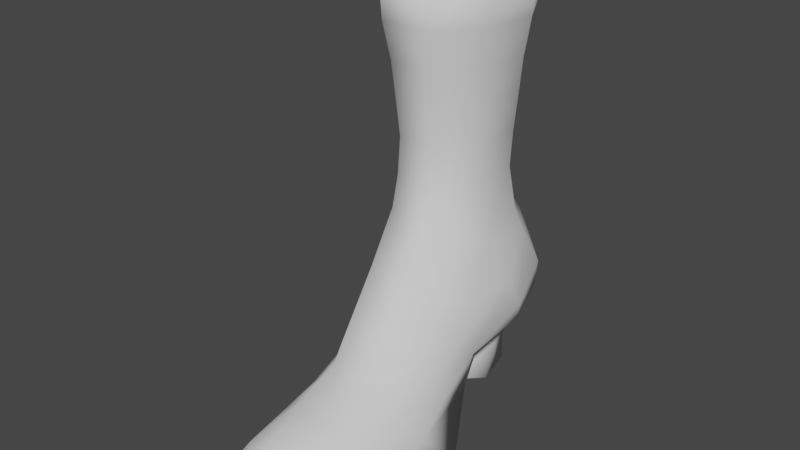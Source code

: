 # Source: womens_boot.blend  (saved by Blender 3.2.14; exported with 4.5.12 LTS)
import bpy
from mathutils import Matrix  # noqa: F401  (used for matrix-valued properties, if any)

bpy.ops.wm.read_factory_settings(use_empty=True)
scene = bpy.context.scene
scene.name = 'Scene'

# ---- collections
col_collection = bpy.data.collections.new('Collection'); scene.collection.children.link(col_collection)

# ---- world
world_world = bpy.data.worlds.new('World'); scene.world = world_world
world_world.use_nodes = True; world_world.node_tree.nodes.clear()
_N = world_world.node_tree.nodes; _L = world_world.node_tree.links
n0 = _N.new('ShaderNodeOutputWorld'); n0.name = 'World Output'; n0.location = (300, 300)
n1 = _N.new('ShaderNodeBackground'); n1.name = 'Background'; n1.location = (10, 300)
n1.inputs[0].default_value = (0.05088, 0.05088, 0.05088, 1.0)
_L.new(n1.outputs[0], n0.inputs[0])
n0.is_active_output = True
world_world.color = (0.05088, 0.05088, 0.05088)
world_world.use_sun_shadow = False
world_world.sun_shadow_jitter_overblur = 0.0

# ---- meshes
me_circle = bpy.data.meshes.new('Circle')
me_circle.from_pydata([(0.09044, 0.87, -0.4387), (-0.3231, 0.6587, -0.5375), (-0.384, 0.3768, -0.6224), (-0.3625, 0.07936, -0.7788), (-0.4086, -0.3615, -1.102), (-0.4355, -0.6086, -1.131), (-0.4028, -1.001, -1.095), (-0.2764, -1.426, -0.996), (0.01935, -1.65, -0.9439), (0.2892, -1.425, -1.02), (0.4826, -0.9915, -1.09), (0.5224, -0.4457, -1.137), (0.3196, -0.08623, -0.9079), (0.2652, 0.09122, -0.7792), (0.3526, 0.424, -0.6332), (0.301, 0.6761, -0.5287), (-0.1734, 0.5552, -0.749), (0.1359, 0.7045, -0.6779), (-0.2003, 0.2806, -0.8143), (0.1979, 0.4115, -0.7931), (0.1272, 0.2517, -0.8228), (0.1704, 0.5718, -0.742), (0.353, -0.06435, -0.675), (0.4905, -1.077, -0.8763), (0.4846, -0.7011, -0.8804), (0.408, -0.4257, -0.8035), (0.389, -0.8063, -0.713), (0.382, -1.076, -0.7362), (-0.1036, -0.9304, -0.5937), (0.001576, -1.616, -0.7698), (0.02165, -1.685, -0.8332), (0.3317, -1.453, -0.8628), (-0.09395, -1.164, -0.6927), (0.2943, -1.362, -0.7687), (-0.2133, -1.534, -0.87), (-0.3619, -1.069, -0.937), (-0.2034, -1.41, -0.8069), (-0.2491, -1.057, -0.7824), (0.2015, -0.8059, -0.5294), (-0.2713, -0.8086, -0.7476), (0.3862, 0.2522, -0.2826), (0.27, 0.5554, -0.08954), (-0.1486, 0.7828, -0.04727), (0.4112, 0.3441, -0.4835), (0.3341, 0.6562, -0.3309), (-0.1331, 0.8674, -0.2614), (-0.377, 0.626, -0.3439), (-0.4161, 0.3119, -0.4841), (-0.3488, 0.5319, -0.1392), (-0.3698, 0.244, -0.2606), (0.3713, -0.2565, -0.5041), (0.3891, -0.5872, -0.6521), (-0.1456, 0.6575, 0.1474), (-0.1553, 0.602, 0.3761), (-0.1578, 0.6129, 0.615), (-0.1657, 0.6798, 0.8635), (-0.1869, 0.8348, 1.237), (-0.1218, 0.8031, 1.416), (-0.1742, 0.7505, 1.043), (0.1974, -1.074, -0.6301), (-0.2907, -0.5789, -0.6684), (-0.3613, -0.7123, -0.9197), (-0.3604, -0.4546, -0.8358), (-0.3675, -0.08034, -0.6865), (-0.3548, -0.2816, -0.5192), (0.195, -0.6668, -0.3784), (0.2028, -1.173, -0.6659), (0.1939, -0.9291, -0.5788), (-0.1016, -0.8088, -0.5421), (-0.09408, -1.077, -0.6528), (-0.1226, -0.6781, -0.395), (0.1816, -0.432, -0.09727), (-0.1619, -0.403, -0.0917), (-0.1745, -0.1924, 0.2171), (0.1556, -0.2127, 0.2137), (-0.1727, -0.1452, 0.4154), (0.1258, -0.1549, 0.4255), (0.2511, 0.4774, 0.1016), (0.2893, 0.1229, 0.001102), (0.3581, -0.1495, -0.2887), (0.2317, 0.1095, 0.4086), (0.231, 0.4263, 0.3886), (-0.2822, -0.1335, -0.2472), (-0.27, 0.09824, -7.153e-05), (-0.2789, 0.4775, 0.08435), (-0.2534, 0.4242, 0.3826), (-0.2779, 0.119, 0.3969), (-0.1633, -0.136, 0.6581), (0.1336, -0.145, 0.6594), (0.2347, 0.1202, 0.6391), (0.2352, 0.4408, 0.6169), (-0.2568, 0.4383, 0.6127), (-0.2817, 0.128, 0.6322), (-0.169, -0.1688, 0.9034), (0.1406, -0.1779, 0.9047), (0.2464, 0.1205, 0.8831), (0.2482, 0.4608, 0.8659), (-0.2684, 0.458, 0.8615), (-0.2936, 0.1287, 0.8756), (-0.1772, -0.1992, 1.128), (0.1497, -0.2093, 1.129), (0.2611, 0.1105, 1.098), (0.2628, 0.4695, 1.078), (-0.2826, 0.4671, 1.071), (-0.3087, 0.1191, 1.09), (-0.1917, -0.2577, 1.373), (0.1657, -0.2687, 1.374), (0.2866, 0.07888, 1.347), (0.2914, 0.4891, 1.317), (-0.3088, 0.4866, 1.309), (-0.3345, 0.08799, 1.338), (-0.1296, -0.1718, 1.621), (0.1104, -0.1801, 1.615), (0.1943, 0.07909, 1.623), (0.1881, 0.4826, 1.506), (-0.2054, 0.5043, 1.502), (-0.244, 0.08717, 1.615), (-0.1235, 0.4608, -0.9378), (0.1534, 0.5575, -0.9129), (-0.1443, 0.2612, -0.9439), (0.1463, 0.3588, -0.9475), (0.09761, 0.2438, -0.9445), (0.1531, 0.4758, -0.938), (-0.1551, 0.4562, -1.13), (-0.07923, 0.5779, -1.101), (-0.1933, 0.2223, -1.1), (0.1825, 0.3312, -1.132), (0.1194, 0.2016, -1.098), (0.159, 0.4737, -1.129), (-0.0807, 0.6998, -0.6714), (-0.06314, 0.5528, -0.9064), (-0.1275, 0.8641, -0.432), (0.0856, 0.7848, -0.0567), (0.08484, 0.8736, -0.268), (0.07102, 0.6622, 0.1409), (0.06126, 0.6067, 0.3696), (0.06288, 0.6179, 0.6077), (0.06781, 0.6855, 0.8555), (0.07297, 0.7557, 1.036), (0.08087, 0.8406, 1.229), (0.02631, 0.8235, 1.417), (0.1373, 0.5826, -1.107), (-0.1962, -0.2726, 1.57), (0.1706, -0.2838, 1.571), (0.2956, 0.06512, 1.593), (0.2956, 0.5105, 1.451), (-0.3438, 0.07441, 1.584), (-0.3127, 0.5084, 1.443), (0.08651, 0.9141, 1.363), (-0.1977, 0.8758, 1.372), (-0.02211, 0.2343, 0.1888), (-0.3573, 0.1716, -0.7205)], [], [(8, 7, 6, 9), (9, 6, 5, 10), (10, 5, 4, 11), (11, 4, 3, 12), (12, 3, 151, 13), (1, 16, 18, 2), (14, 19, 21, 15), (20, 18, 119, 121), (16, 129, 130, 117), (15, 21, 17, 0), (13, 20, 19, 14), (131, 129, 16, 1), (2, 18, 20, 13), (47, 2, 151), (12, 13, 22, 25), (24, 11, 12, 25), (24, 26, 27, 23), (25, 51, 26, 24), (22, 50, 51), (69, 37, 36, 32), (23, 10, 11, 24), (9, 10, 23, 31), (68, 60, 39, 28), (9, 31, 30, 8), (29, 30, 31, 33), (33, 31, 23, 27), (7, 8, 30, 34), (29, 36, 34, 30), (35, 34, 36, 37), (29, 32, 36), (33, 66, 29), (26, 51, 38, 67), (132, 41, 44, 133), (41, 40, 43), (22, 43, 40, 50), (6, 7, 34, 35), (14, 43, 22, 13), (15, 44, 43, 14), (0, 133, 44, 15), (48, 42, 45, 46), (47, 49, 48), (27, 59, 66, 33), (46, 45, 131, 1), (59, 27, 26, 67), (37, 69, 28, 39), (35, 37, 39, 61), (62, 61, 39, 60), (5, 6, 35, 61), (49, 47, 63, 64), (2, 47, 46, 1), (60, 64, 63), (4, 5, 61, 62), (70, 64, 60, 68), (38, 51, 50, 65), (66, 32, 29), (67, 38, 68, 28), (28, 69, 59, 67), (66, 59, 69, 32), (38, 65, 70, 68), (65, 71, 72, 70), (50, 79, 71, 65), (82, 64, 70, 72), (71, 74, 73, 72), (74, 76, 75, 73), (41, 132, 134), (78, 40, 41, 77), (79, 78, 74, 71), (80, 76, 74, 78), (81, 80, 78, 77), (79, 50, 40, 78), (135, 81, 77, 134), (82, 72, 73, 83), (49, 64, 82, 83), (84, 48, 49, 83), (48, 84, 52), (75, 86, 83, 73), (85, 84, 83, 86), (53, 52, 84, 85), (86, 92, 91, 85), (80, 81, 90, 89), (75, 87, 92, 86), (76, 88, 87, 75), (80, 89, 88, 76), (88, 94, 93, 87), (87, 93, 98, 92), (89, 95, 94, 88), (92, 98, 97, 91), (89, 90, 96, 95), (94, 100, 99, 93), (93, 99, 104, 98), (95, 101, 100, 94), (98, 104, 103, 97), (95, 96, 102, 101), (100, 106, 105, 99), (99, 105, 110, 104), (101, 107, 106, 100), (104, 110, 109, 103), (101, 102, 108, 107), (106, 143, 142, 105), (105, 142, 146, 110), (107, 144, 143, 106), (110, 146, 147, 109), (107, 108, 145, 144), (148, 145, 108, 139), (139, 108, 102, 138), (138, 102, 96, 137), (137, 96, 90, 136), (136, 90, 81, 135), (54, 53, 85, 91), (55, 54, 91, 97), (58, 55, 97, 103), (56, 58, 103, 109), (149, 56, 109, 147), (122, 120, 126, 128), (121, 119, 125, 127), (21, 19, 120, 122), (18, 16, 117, 119), (17, 21, 122, 118), (19, 20, 121, 120), (127, 125, 123, 126), (119, 117, 123, 125), (118, 122, 128, 141), (120, 121, 127, 126), (117, 130, 124, 123), (118, 130, 129, 17), (131, 0, 17, 129), (42, 132, 133, 45), (3, 4, 62, 63), (52, 134, 132, 42), (53, 135, 134, 52), (54, 136, 135, 53), (55, 137, 136, 54), (56, 139, 138, 58), (149, 148, 139, 56), (58, 138, 137, 55), (130, 118, 141, 124), (126, 123, 128), (123, 124, 141, 128), (112, 113, 150), (116, 111, 150), (114, 140, 150), (140, 57, 150), (111, 112, 150), (113, 114, 150), (115, 116, 150), (57, 115, 150), (112, 111, 142, 143), (113, 112, 143, 144), (114, 113, 144, 145), (111, 116, 146, 142), (116, 115, 147, 146), (140, 114, 145, 148), (115, 57, 149, 147), (57, 140, 148, 149), (2, 13, 151), (25, 22, 51), (77, 41, 134), (44, 41, 43), (42, 48, 52), (46, 47, 48), (63, 47, 151, 3), (45, 133, 0, 131), (62, 60, 63)])
me_circle.polygons.foreach_set('use_smooth', [True] * 163)
_uv = me_circle.uv_layers.new(name='UVMap')
_uv.uv.foreach_set('vector', [0.7325, 0.04512, 0.8011, 0.06389, 0.855, 0.1311, 0.7023, 0.1064, 0.7023, 0.1064, 0.855, 0.1311, 0.8896, 0.1978, 0.7006, 0.1975, 0.7006, 0.1975, 0.8896, 0.1978, 0.9032, 0.2434, 0.7336, 0.2964, 0.7336, 0.2964, 0.9032, 0.2434, 0.9354, 0.3424, 0.8006, 0.3559, 0.8006, 0.3559, 0.9354, 0.3424, 0.9425, 0.3619, 0.8262, 0.3903, 0.9331, 0.7364, 0.9148, 0.6885, 0.9563, 0.655, 0.9697, 0.7012, 0.7818, 0.7037, 0.7999, 0.6664, 0.8277, 0.6882, 0.8144, 0.7367, 0.8534, 0.421, 0.9158, 0.4238, 0.9032, 0.4477, 0.8573, 0.4445, 0.9148, 0.6885, 0.888, 0.7133, 0.8907, 0.6541, 0.9135, 0.6432, 0.8144, 0.7367, 0.8277, 0.6882, 0.8465, 0.7114, 0.8559, 0.7638, 0.7404, 0.6553, 0.7752, 0.6429, 0.7999, 0.6664, 0.7818, 0.7037, 0.8922, 0.766, 0.888, 0.7133, 0.9148, 0.6885, 0.9331, 0.7364, 0.9638, 0.3998, 0.9158, 0.4238, 0.8534, 0.421, 0.8262, 0.3903, 0.08112, 0.4345, 0.06261, 0.4111, 0.09601, 0.3829, 0.6173, 0.3007, 0.6374, 0.3381, 0.5986, 0.341, 0.5489, 0.2861, 0.5082, 0.2467, 0.5729, 0.2232, 0.6173, 0.3007, 0.5489, 0.2861, 0.5082, 0.2467, 0.4744, 0.2715, 0.4295, 0.2466, 0.4437, 0.2165, 0.5489, 0.2861, 0.5083, 0.2983, 0.4744, 0.2715, 0.5082, 0.2467, 0.5311, 0.3817, 0.4841, 0.3988, 0.4353, 0.348, 0.3227, 0.1757, 0.2772, 0.1622, 0.3128, 0.1007, 0.3238, 0.1545, 0.4437, 0.2165, 0.4757, 0.1871, 0.5729, 0.2232, 0.5082, 0.2467, 0.4233, 0.06103, 0.5078, 0.1147, 0.4663, 0.139, 0.4063, 0.08762, 0.2947, 0.3401, 0.2385, 0.316, 0.2782, 0.2921, 0.3146, 0.3251, 0.4233, 0.06103, 0.4063, 0.08762, 0.3527, 0.06826, 0.3522, 0.04525, 0.3504, 0.0814, 0.3527, 0.06826, 0.4063, 0.08762, 0.4003, 0.1107, 0.4003, 0.1107, 0.4063, 0.08762, 0.4663, 0.139, 0.434, 0.1602, 0.2852, 0.07102, 0.3522, 0.04525, 0.3527, 0.06826, 0.3158, 0.07783, 0.3504, 0.0814, 0.3128, 0.1007, 0.3158, 0.07783, 0.3527, 0.06826, 0.2407, 0.1359, 0.3158, 0.07783, 0.3128, 0.1007, 0.2772, 0.1622, 0.3504, 0.0814, 0.3238, 0.1545, 0.3128, 0.1007, 0.4003, 0.1107, 0.3876, 0.1537, 0.3504, 0.0814, 0.4744, 0.2715, 0.5083, 0.2983, 0.452, 0.3161, 0.4327, 0.3003, 0.2116, 0.9337, 0.1562, 0.9464, 0.152, 0.895, 0.2118, 0.8923, 0.6012, 0.5334, 0.5607, 0.4735, 0.5914, 0.4442, 0.5311, 0.3817, 0.5914, 0.4442, 0.5607, 0.4735, 0.4841, 0.3988, 0.2052, 0.1242, 0.2852, 0.07102, 0.3158, 0.07783, 0.2407, 0.1359, 0.6166, 0.4209, 0.5914, 0.4442, 0.5311, 0.3817, 0.5682, 0.3683, 0.1469, 0.8573, 0.152, 0.895, 0.08487, 0.889, 0.09215, 0.8543, 0.2068, 0.8602, 0.2118, 0.8923, 0.152, 0.895, 0.1469, 0.8573, 0.3176, 0.9343, 0.2544, 0.9349, 0.25, 0.8939, 0.3136, 0.8909, 0.08112, 0.4345, 0.1057, 0.4731, 0.05836, 0.5107, 0.434, 0.1602, 0.3888, 0.1766, 0.3876, 0.1537, 0.4003, 0.1107, 0.3136, 0.8909, 0.25, 0.8939, 0.2519, 0.8604, 0.3125, 0.8519, 0.4103, 0.2818, 0.4295, 0.2466, 0.4744, 0.2715, 0.4327, 0.3003, 0.323, 0.2749, 0.3399, 0.3093, 0.3146, 0.3251, 0.2782, 0.2921, 0.3144, 0.2397, 0.323, 0.2749, 0.2782, 0.2921, 0.2502, 0.2615, 0.2065, 0.2892, 0.2502, 0.2615, 0.2782, 0.2921, 0.2385, 0.316, 0.2198, 0.2257, 0.2937, 0.2136, 0.3144, 0.2397, 0.2502, 0.2615, 0.1057, 0.4731, 0.08112, 0.4345, 0.1443, 0.378, 0.1892, 0.3991, 0.3721, 0.8499, 0.3787, 0.8802, 0.3136, 0.8909, 0.3125, 0.8519, 0.2377, 0.3572, 0.1892, 0.3991, 0.1443, 0.378, 0.1762, 0.2442, 0.2198, 0.2257, 0.2502, 0.2615, 0.2065, 0.2892, 0.279, 0.4064, 0.1892, 0.3991, 0.2377, 0.3572, 0.2974, 0.3733, 0.3777, 0.3638, 0.4353, 0.348, 0.4841, 0.3988, 0.3942, 0.3994, 0.3876, 0.1537, 0.3238, 0.1545, 0.3504, 0.0814, 0.7247, 0.3863, 0.7257, 0.4115, 0.6681, 0.4089, 0.6682, 0.3839, 0.6682, 0.3839, 0.6706, 0.3539, 0.7261, 0.3571, 0.7247, 0.3863, 0.3876, 0.1537, 0.3888, 0.1766, 0.3227, 0.1757, 0.3238, 0.1545, 0.7257, 0.4115, 0.7241, 0.4505, 0.6639, 0.4462, 0.6681, 0.4089, 0.7241, 0.4505, 0.7211, 0.52, 0.6558, 0.5239, 0.6639, 0.4462, 0.4841, 0.3988, 0.4891, 0.4455, 0.4182, 0.4649, 0.3942, 0.3994, 0.1788, 0.4584, 0.1892, 0.3991, 0.279, 0.4064, 0.2405, 0.4751, 0.7211, 0.52, 0.716, 0.5922, 0.6533, 0.5949, 0.6558, 0.5239, 0.716, 0.5922, 0.7111, 0.634, 0.6543, 0.6336, 0.6533, 0.5949, 0.1562, 0.9464, 0.2116, 0.9337, 0.2133, 0.9792, 0.5162, 0.5189, 0.5607, 0.4735, 0.6012, 0.5334, 0.5744, 0.5634, 0.4891, 0.4455, 0.5162, 0.5189, 0.4367, 0.5358, 0.4182, 0.4649, 0.4838, 0.5937, 0.4306, 0.5776, 0.4367, 0.5358, 0.5162, 0.5189, 0.5441, 0.6134, 0.4838, 0.5937, 0.5162, 0.5189, 0.5744, 0.5634, 0.4891, 0.4455, 0.4841, 0.3988, 0.5607, 0.4735, 0.5162, 0.5189, 0.5897, 0.6301, 0.5441, 0.6134, 0.5744, 0.5634, 0.6153, 0.5935, 0.1788, 0.4584, 0.2405, 0.4751, 0.2166, 0.5423, 0.1485, 0.517, 0.1057, 0.4731, 0.1892, 0.3991, 0.1788, 0.4584, 0.1485, 0.517, 0.07982, 0.5533, 0.05836, 0.5107, 0.1057, 0.4731, 0.1485, 0.517, 0.05836, 0.5107, 0.07982, 0.5533, 0.0441, 0.5824, 0.2193, 0.581, 0.1656, 0.5931, 0.1485, 0.517, 0.2166, 0.5423, 0.1072, 0.6079, 0.07982, 0.5533, 0.1485, 0.517, 0.1656, 0.5931, 0.06962, 0.6195, 0.0441, 0.5824, 0.07982, 0.5533, 0.1072, 0.6079, 0.1656, 0.5931, 0.1772, 0.6374, 0.1186, 0.6516, 0.1072, 0.6079, 0.4838, 0.5937, 0.5441, 0.6134, 0.5291, 0.6563, 0.4694, 0.6366, 0.2193, 0.581, 0.232, 0.6256, 0.1772, 0.6374, 0.1656, 0.5931, 0.7111, 0.634, 0.7137, 0.6784, 0.6573, 0.6796, 0.6543, 0.6336, 0.4838, 0.5937, 0.4694, 0.6366, 0.4167, 0.6204, 0.4306, 0.5776, 0.7137, 0.6784, 0.7164, 0.7253, 0.6576, 0.7266, 0.6573, 0.6796, 0.232, 0.6256, 0.2512, 0.6691, 0.1906, 0.6823, 0.1772, 0.6374, 0.4694, 0.6366, 0.4525, 0.6806, 0.3943, 0.6624, 0.4167, 0.6204, 0.1772, 0.6374, 0.1906, 0.6823, 0.1298, 0.6984, 0.1186, 0.6516, 0.4694, 0.6366, 0.5291, 0.6563, 0.5136, 0.7019, 0.4525, 0.6806, 0.7164, 0.7253, 0.7194, 0.7683, 0.6574, 0.7698, 0.6576, 0.7266, 0.2512, 0.6691, 0.2683, 0.7093, 0.2035, 0.7205, 0.1906, 0.6823, 0.4525, 0.6806, 0.4367, 0.7177, 0.3742, 0.7014, 0.3943, 0.6624, 0.1906, 0.6823, 0.2035, 0.7205, 0.1406, 0.7367, 0.1298, 0.6984, 0.4525, 0.6806, 0.5136, 0.7019, 0.4995, 0.7392, 0.4367, 0.7177, 0.7194, 0.7683, 0.7241, 0.8159, 0.6562, 0.8175, 0.6574, 0.7698, 0.2683, 0.7093, 0.2891, 0.7536, 0.2204, 0.7623, 0.2035, 0.7205, 0.4367, 0.7177, 0.4169, 0.7584, 0.35, 0.7441, 0.3742, 0.7014, 0.2035, 0.7205, 0.2204, 0.7623, 0.152, 0.7794, 0.1406, 0.7367, 0.4367, 0.7177, 0.4995, 0.7392, 0.4847, 0.7799, 0.4169, 0.7584, 0.7241, 0.8159, 0.7261, 0.8534, 0.6564, 0.855, 0.6562, 0.8175, 0.2891, 0.7536, 0.2974, 0.7924, 0.2325, 0.801, 0.2204, 0.7623, 0.4169, 0.7584, 0.4021, 0.7975, 0.3388, 0.7821, 0.35, 0.7441, 0.2204, 0.7623, 0.2325, 0.801, 0.1565, 0.8033, 0.152, 0.7794, 0.4169, 0.7584, 0.4847, 0.7799, 0.4785, 0.8024, 0.4021, 0.7975, 0.5587, 0.8256, 0.4785, 0.8024, 0.4847, 0.7799, 0.5594, 0.7957, 0.5594, 0.7957, 0.4847, 0.7799, 0.4995, 0.7392, 0.562, 0.7561, 0.562, 0.7561, 0.4995, 0.7392, 0.5136, 0.7019, 0.5653, 0.7196, 0.5653, 0.7196, 0.5136, 0.7019, 0.5291, 0.6563, 0.5736, 0.6718, 0.5736, 0.6718, 0.5291, 0.6563, 0.5441, 0.6134, 0.5897, 0.6301, 0.08179, 0.6633, 0.06962, 0.6195, 0.1072, 0.6079, 0.1186, 0.6516, 0.08521, 0.7122, 0.08179, 0.6633, 0.1186, 0.6516, 0.1298, 0.6984, 0.08419, 0.7491, 0.08521, 0.7122, 0.1298, 0.6984, 0.1406, 0.7367, 0.08253, 0.7895, 0.08419, 0.7491, 0.1406, 0.7367, 0.152, 0.7794, 0.08493, 0.8165, 0.08253, 0.7895, 0.152, 0.7794, 0.1565, 0.8033, 0.8248, 0.6414, 0.8033, 0.6314, 0.8109, 0.5976, 0.8335, 0.6066, 0.8573, 0.4445, 0.9032, 0.4477, 0.9097, 0.4789, 0.8504, 0.4743, 0.8277, 0.6882, 0.7999, 0.6664, 0.8033, 0.6314, 0.8248, 0.6414, 0.9563, 0.655, 0.9148, 0.6885, 0.9135, 0.6432, 0.9506, 0.6313, 0.8465, 0.7114, 0.8277, 0.6882, 0.8248, 0.6414, 0.84, 0.6519, 0.7999, 0.6664, 0.7752, 0.6429, 0.7818, 0.6226, 0.8033, 0.6314, 0.8524, 0.5073, 0.9118, 0.51, 0.9055, 0.5549, 0.8408, 0.5328, 0.9506, 0.6313, 0.9135, 0.6432, 0.9099, 0.6055, 0.9524, 0.6013, 0.84, 0.6519, 0.8248, 0.6414, 0.8335, 0.6066, 0.8507, 0.6143, 0.8033, 0.6314, 0.7818, 0.6226, 0.7862, 0.5954, 0.8109, 0.5976, 0.9135, 0.6432, 0.8907, 0.6541, 0.8863, 0.614, 0.9099, 0.6055, 0.84, 0.6519, 0.8907, 0.6541, 0.888, 0.7133, 0.8465, 0.7114, 0.8922, 0.766, 0.8559, 0.7638, 0.8465, 0.7114, 0.888, 0.7133, 0.2544, 0.9349, 0.2116, 0.9337, 0.2118, 0.8923, 0.25, 0.8939, 0.1108, 0.3249, 0.1762, 0.2442, 0.2065, 0.2892, 0.1446, 0.3341, 0.2578, 0.9789, 0.2133, 0.9792, 0.2116, 0.9337, 0.2544, 0.9349, 0.4543, 0.9207, 0.4538, 0.9618, 0.4092, 0.9647, 0.4097, 0.9235, 0.4997, 0.9194, 0.4991, 0.9613, 0.4538, 0.9618, 0.4543, 0.9207, 0.5485, 0.9174, 0.5479, 0.9617, 0.4991, 0.9613, 0.4997, 0.9194, 0.6254, 0.9128, 0.6248, 0.9637, 0.5847, 0.9624, 0.5852, 0.9155, 0.652, 0.9102, 0.6538, 0.9647, 0.6248, 0.9637, 0.6254, 0.9128, 0.5852, 0.9155, 0.5847, 0.9624, 0.5479, 0.9617, 0.5485, 0.9174, 0.8907, 0.6541, 0.84, 0.6519, 0.8507, 0.6143, 0.8863, 0.614, 0.8408, 0.5328, 0.9055, 0.5549, 0.8459, 0.5598, 0.9055, 0.5549, 0.8917, 0.5791, 0.8506, 0.5807, 0.8459, 0.5598, 0.1351, 0.1228, 0.1174, 0.1441, 0.09291, 0.1105, 0.116, 0.07663, 0.1351, 0.09787, 0.09291, 0.1105, 0.07861, 0.1439, 0.0566, 0.116, 0.09291, 0.1105, 0.0566, 0.116, 0.05774, 0.1018, 0.09291, 0.1105, 0.1351, 0.09787, 0.1351, 0.1228, 0.09291, 0.1105, 0.1174, 0.1441, 0.07861, 0.1439, 0.09291, 0.1105, 0.07631, 0.0785, 0.116, 0.07663, 0.09291, 0.1105, 0.05774, 0.1018, 0.07631, 0.0785, 0.09291, 0.1105, 0.7146, 0.8748, 0.669, 0.8765, 0.6564, 0.855, 0.7261, 0.8534, 0.3982, 0.8149, 0.3495, 0.8046, 0.3388, 0.7821, 0.4021, 0.7975, 0.4718, 0.8236, 0.3982, 0.8149, 0.4021, 0.7975, 0.4785, 0.8024, 0.2867, 0.8159, 0.2354, 0.8181, 0.2325, 0.801, 0.2974, 0.7924, 0.2354, 0.8181, 0.159, 0.8262, 0.1565, 0.8033, 0.2325, 0.801, 0.5416, 0.8416, 0.4718, 0.8236, 0.4785, 0.8024, 0.5587, 0.8256, 0.159, 0.8262, 0.09852, 0.8336, 0.08493, 0.8165, 0.1565, 0.8033, 0.6703, 0.9218, 0.6716, 0.9501, 0.6538, 0.9647, 0.652, 0.9102, 0.9638, 0.3998, 0.8262, 0.3903, 0.9425, 0.3619, 0.5489, 0.2861, 0.5986, 0.341, 0.5083, 0.2983, 0.5744, 0.5634, 0.6012, 0.5334, 0.6153, 0.5935, 0.152, 0.895, 0.1562, 0.9464, 0.08487, 0.889, 0.2544, 0.9349, 0.3176, 0.9343, 0.2578, 0.9789, 0.3136, 0.8909, 0.3787, 0.8802, 0.3176, 0.9343, 0.1443, 0.378, 0.08112, 0.4345, 0.09601, 0.3829, 0.1106, 0.368, 0.25, 0.8939, 0.2118, 0.8923, 0.2068, 0.8602, 0.2519, 0.8604, 0.2065, 0.2892, 0.2385, 0.316, 0.1446, 0.3341])
me_circle.update()

# ---- objects
ob_empty = bpy.data.objects.new('Empty', None)
ob_empty_001 = bpy.data.objects.new('Empty.001', None)
ob_circle = bpy.data.objects.new('Circle', me_circle)

# ---- transforms, parenting, visibility, modifiers, constraints
ob_empty.location = (-4.073, -0.1887, 1.352)
ob_empty.rotation_euler = (1.571, 0.0, 4.712)
ob_empty.empty_display_type = 'IMAGE'
ob_empty.empty_display_size = 5.0
ob_empty_001.location = (0.3213, 0.104, 0.0)
ob_empty_001.rotation_euler = (0.0, -0.0, 3.36)
ob_empty_001.empty_display_type = 'IMAGE'
ob_empty_001.empty_display_size = 5.0
ob_circle.location = (0.02879, 0.2376, 0.6301)

# ---- collection membership
col_collection.objects.link(ob_empty)
col_collection.objects.link(ob_empty_001)
col_collection.objects.link(ob_circle)

# ---- scene / render settings (as saved in the file)
scene.frame_start = 1; scene.frame_end = 250; scene.frame_set(0)
scene.render.engine = 'BLENDER_EEVEE_NEXT'
scene.cycles.sampling_pattern = 'TABULATED_SOBOL'
scene.cycles.use_light_tree = False
scene.view_settings.view_transform = 'Filmic'
bpy.context.view_layer.update()

# ---- added for rendering (the .blend has no active camera and no usable light): camera, sun
cam_auto = bpy.data.cameras.new('AutoCamera')
cam_auto.lens = 50.0
cam_auto.sensor_width = 36.0
cam_auto.clip_end = 1000.0
ob_auto_camera = bpy.data.objects.new('AutoCamera', cam_auto)
scene.collection.objects.link(ob_auto_camera)
ob_auto_camera.location = (3.69007, -4.48926, 3.76762)
ob_auto_camera.rotation_euler = (1.09748, -7.21219e-08, 0.694738)
scene.camera = ob_auto_camera
light_auto_sun = bpy.data.lights.new('AutoSun', 'SUN')
light_auto_sun.energy = 3.0
light_auto_sun.angle = 0.0523599
ob_auto_sun = bpy.data.objects.new('AutoSun', light_auto_sun)
scene.collection.objects.link(ob_auto_sun)
ob_auto_sun.rotation_euler = (0.872665, 0.174533, 0.523599)
bpy.context.view_layer.update()
